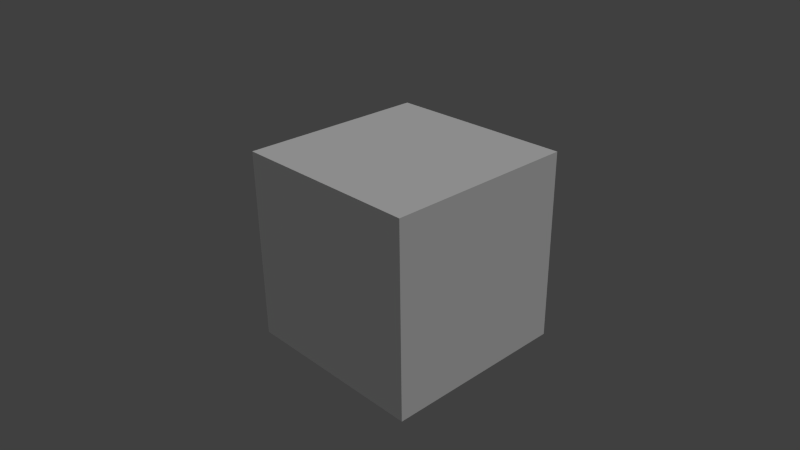 # Source: TEMPLATE_NOEDIT.blend  (saved by Blender 2.75.0; exported with 4.5.12 LTS)
import bpy
from mathutils import Matrix  # noqa: F401  (used for matrix-valued properties, if any)

bpy.ops.wm.read_factory_settings(use_empty=True)
scene = bpy.context.scene
scene.name = 'Scene'

# ---- collections
col_collection_1 = bpy.data.collections.new('Collection 1'); scene.collection.children.link(col_collection_1)

# ---- materials (node trees are filled in below, after node groups)
mat_material = bpy.data.materials.new('Material')
mat_material.alpha_threshold = 0.0
mat_material.use_transparent_shadow = False
mat_material.roughness = 0.5
mat_material.line_color = (0.0, 0.0, 0.0, 1.0)

# ---- material node trees

# ---- world
world_world = bpy.data.worlds.new('World'); scene.world = world_world
world_world.color = (0.05088, 0.05088, 0.05088)
world_world.use_sun_shadow = False
world_world.sun_shadow_jitter_overblur = 0.0
world_world.cycles.sampling_method = 'MANUAL'
world_world.cycles.sample_map_resolution = 256

# ---- cameras
cam_camera = bpy.data.cameras.new('Camera')
cam_camera.clip_end = 100.0
cam_camera.lens = 35.0
cam_camera.sensor_width = 32.0
cam_camera.sensor_height = 18.0
cam_camera.ortho_scale = 7.314
cam_camera.dof.focus_distance = 0.0
cam_camera.dof.aperture_fstop = 128.0

# ---- lights
light_hemi = bpy.data.lights.new('Hemi', 'SUN')
light_hemi.transmission_factor = 0.0
light_hemi.angle = 0.2487
light_hemi.energy = 1.0
light_hemi.shadow_buffer_clip_start = 0.5
light_hemi.shadow_soft_size = 0.125
light_hemi.shadow_cascade_max_distance = 1000.0
light_hemi.cycles.use_multiple_importance_sampling = False

# ---- meshes
me_cube = bpy.data.meshes.new('Cube')
me_cube.from_pydata([(1.25, 1.25, 0.0), (1.25, -1.25, 0.0), (-1.25, -1.25, 0.0), (-1.25, 1.25, 0.0), (1.25, 1.25, 2.5), (1.25, -1.25, 2.5), (-1.25, -1.25, 2.5), (-1.25, 1.25, 2.5)], [], [(0, 1, 2, 3), (4, 7, 6, 5), (0, 4, 5, 1), (1, 5, 6, 2), (2, 6, 7, 3), (4, 0, 3, 7)])
_uv = me_cube.uv_layers.new(name='UVMap')
_uv.uv.foreach_set('vector', [0.0, 0.0, 1.0, 0.0, 1.0, 1.0, 0.0, 1.0, 0.0, 0.0, 1.0, 0.0, 1.0, 1.0, 0.0, 1.0, 0.0, 0.0, 1.0, 0.0, 1.0, 1.0, 0.0, 1.0, 0.0, 0.0, 1.0, 0.0, 1.0, 1.0, 0.0, 1.0, 0.0, 0.0, 1.0, 0.0, 1.0, 1.0, 0.0, 1.0, 0.0, 0.0, 1.0, 0.0, 1.0, 1.0, 0.0, 1.0])
me_cube.materials.append(mat_material)
me_cube.use_remesh_preserve_volume = False
me_cube.use_remesh_preserve_attributes = False
me_cube.use_mirror_vertex_groups = False
me_cube.update()

# ---- objects
ob_hemi = bpy.data.objects.new('Hemi', light_hemi)
ob_basecube = bpy.data.objects.new('BaseCube', me_cube)
ob_camera = bpy.data.objects.new('Camera', cam_camera)

# ---- transforms, parenting, visibility, modifiers, constraints
ob_hemi.location = (2.477, 26.75, 13.91)
ob_hemi.rotation_euler = (-0.4399, 0.2815, -1.235)
ob_hemi.lineart.crease_threshold = 0.0
ob_basecube.location = (0.0, 0.0, 0.0)
ob_basecube.lock_rotations_4d = False
ob_basecube.empty_display_type = 'ARROWS'
ob_basecube.lineart.crease_threshold = 0.0
ob_camera.location = (6.878, -6.49, 6.255)
ob_camera.rotation_euler = (1.109, 0.01082, 0.8149)
ob_camera.lock_rotations_4d = False
ob_camera.empty_display_type = 'ARROWS'
ob_camera.color = (0.0, 0.0, 0.0, 0.0)
ob_camera.display_type = 'WIRE'
ob_camera.lineart.crease_threshold = 0.0

# ---- collection membership
col_collection_1.objects.link(ob_hemi)
col_collection_1.objects.link(ob_basecube)
col_collection_1.objects.link(ob_camera)

# ---- scene / render settings (as saved in the file)
scene.camera = ob_camera
scene.frame_start = 1; scene.frame_end = 250; scene.frame_set(1)
scene.render.engine = 'BLENDER_EEVEE_NEXT'
scene.render.resolution_percentage = 50
scene.render.dither_intensity = 0.0
scene.cycles.use_denoising = False
scene.cycles.samples = 10
scene.cycles.sampling_pattern = 'TABULATED_SOBOL'
scene.cycles.light_sampling_threshold = 0.0
scene.cycles.use_adaptive_sampling = False
scene.cycles.use_light_tree = False
scene.cycles.blur_glossy = 0.0
scene.cycles.pixel_filter_type = 'GAUSSIAN'
scene.cycles.sample_clamp_indirect = 0.0
scene.view_settings.view_transform = 'Standard'
bpy.context.view_layer.update()
